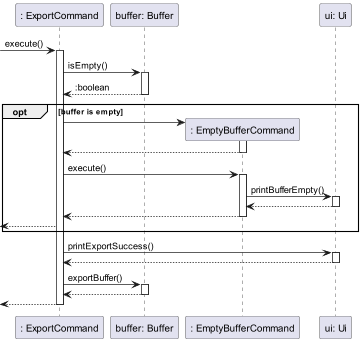

The diagram above was rendered by PlantUML. Its source (embedded in the PNG):
@startuml

participant ": ExportCommand" as ExportCommand
participant "buffer: Buffer" as Buffer
participant ": EmptyBufferCommand" as EmptyBufferCommand
participant "ui: Ui" as Ui

-> ExportCommand: execute()
activate ExportCommand
    ExportCommand -> Buffer: isEmpty()
    activate Buffer
    return :boolean

    opt buffer is empty
        ExportCommand -> EmptyBufferCommand **
        activate EmptyBufferCommand
        return

        ExportCommand -> EmptyBufferCommand: execute()
        activate EmptyBufferCommand
            EmptyBufferCommand -> Ui: printBufferEmpty()
            activate Ui
            return
        return
        <-- ExportCommand
    end

    ExportCommand -> Ui: printExportSuccess()
    activate Ui
    return
    ExportCommand -> Buffer: exportBuffer()
    activate Buffer
    return
return

@enduml